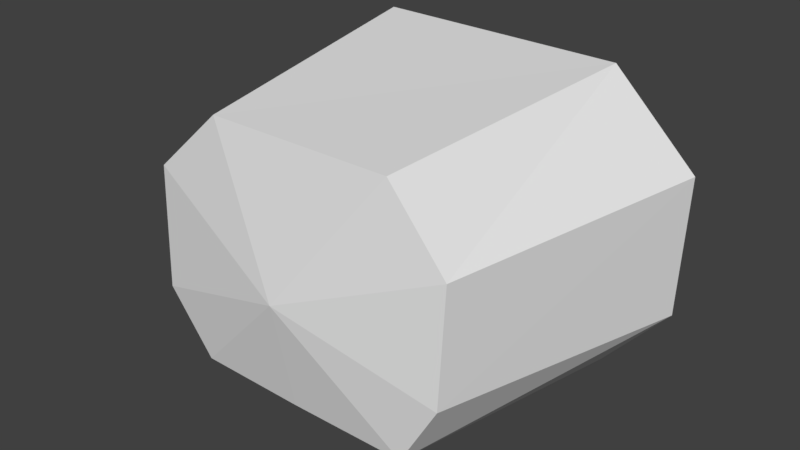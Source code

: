 # Source: huf_spine1.blend  (saved by Blender 2.82.7; exported with 4.5.12 LTS)
import bpy
from mathutils import Matrix  # noqa: F401  (used for matrix-valued properties, if any)

bpy.ops.wm.read_factory_settings(use_empty=True)
scene = bpy.context.scene
scene.name = 'Scene'

# ---- collections
col_collection_1 = bpy.data.collections.new('Collection 1'); scene.collection.children.link(col_collection_1)

# ---- materials (node trees are filled in below, after node groups)
mat_standard = bpy.data.materials.new('Standard')
mat_standard.alpha_threshold = 0.0
mat_standard.use_transparent_shadow = False
mat_standard.specular_color = (0.0, 0.0, 0.0)
mat_standard.roughness = 0.5

# ---- material node trees

# ---- world
world_world = bpy.data.worlds.new('World'); scene.world = world_world
world_world.color = (0.05088, 0.05088, 0.05088)
world_world.use_sun_shadow = False
world_world.sun_shadow_jitter_overblur = 0.0
world_world.cycles.sampling_method = 'MANUAL'

# ---- meshes
me_geometry_n27042 = bpy.data.meshes.new('Geometry_n27042')
me_geometry_n27042.from_pydata([(0.6347, 9.932, -7.728), (0.6143, -5.0, -6.151), (0.6943, 11.77, -0.9219), (0.6027, -6.288, -0.002812), (-4.076, -4.694, 7.47), (-6.001, 10.22, 8.79), (-11.24, 10.24, 3.949), (-7.938, -4.771, 3.927), (7.901, 10.08, 8.652), (6.221, -4.757, 7.47), (12.6, 10.04, 4.105), (9.429, -4.885, 3.782), (12.37, 9.977, -3.567), (9.231, -5.108, -2.458), (8.723, 9.884, -7.7), (7.126, -5.023, -6.095), (-6.904, 9.98, -7.7), (-5.456, -4.945, -6.095), (-11.27, 10.13, -3.325), (-7.947, -5.016, -2.72)], [], [(13, 11, 3), (15, 13, 3), (7, 5, 6), (7, 19, 3), (19, 17, 3), (9, 4, 3), (1, 15, 3), (7, 3, 4), (11, 9, 3), (3, 17, 1), (8, 4, 9), (2, 0, 16), (16, 18, 2), (18, 6, 2), (6, 5, 2), (5, 8, 2), (10, 2, 8), (10, 12, 2), (14, 2, 12), (0, 2, 14), (6, 19, 7), (19, 16, 17), (0, 17, 16), (0, 15, 1), (12, 15, 14), (10, 13, 12), (11, 8, 9), (7, 4, 5), (8, 5, 4), (6, 18, 19), (19, 18, 16), (0, 1, 17), (0, 14, 15), (12, 13, 15), (10, 11, 13), (11, 10, 8)])
_uv = me_geometry_n27042.uv_layers.new(name='UVMap')
_uv.uv.foreach_set('vector', [0.4155, 0.5172, 0.5444, 0.5124, 0.4568, 0.7161, 0.3355, 0.5658, 0.4155, 0.5172, 0.4568, 0.7161, 0.2998, 0.2165, 0.0001745, 0.3042, 0.01002, 0.1521, 0.5476, 0.9144, 0.4092, 0.9141, 0.4568, 0.7161, 0.4092, 0.9141, 0.3352, 0.8566, 0.4568, 0.7161, 0.6301, 0.5869, 0.6301, 0.8249, 0.4568, 0.7161, 0.3329, 0.7162, 0.3355, 0.5658, 0.4568, 0.7161, 0.5476, 0.9144, 0.4568, 0.7161, 0.6301, 0.8249, 0.5444, 0.5124, 0.6301, 0.5869, 0.4568, 0.7161, 0.4568, 0.7161, 0.3352, 0.8566, 0.3329, 0.7162, 0.003936, 0.6013, 0.29, 0.3369, 0.2918, 0.574, 0.4823, 0.2572, 0.3329, 0.2577, 0.3333, 0.09593, 0.3333, 0.09593, 0.4268, 0.001262, 0.4823, 0.2572, 0.4268, 0.001262, 0.5837, 0.0001745, 0.4823, 0.2572, 0.5837, 0.0001745, 0.6894, 0.1119, 0.4823, 0.2572, 0.6894, 0.1119, 0.6894, 0.41, 0.4823, 0.2572, 0.5921, 0.5121, 0.4823, 0.2572, 0.6894, 0.41, 0.5921, 0.5121, 0.4267, 0.5086, 0.4823, 0.2572, 0.3368, 0.4311, 0.4823, 0.2572, 0.4267, 0.5086, 0.3329, 0.2577, 0.4823, 0.2572, 0.3368, 0.4311, 0.01002, 0.1521, 0.3325, 0.08323, 0.2998, 0.2165, 0.9998, 0.5196, 0.6909, 0.4512, 0.9839, 0.4279, 0.6903, 0.2901, 0.9839, 0.4279, 0.6909, 0.4512, 0.6903, 0.2901, 0.9829, 0.1381, 0.9836, 0.2881, 0.7031, 0.0001745, 0.9829, 0.1381, 0.6897, 0.1173, 0.01299, 0.7408, 0.3325, 0.8105, 0.04622, 0.9014, 0.3025, 0.6861, 0.003936, 0.6013, 0.2918, 0.574, 0.2998, 0.2165, 0.29, 0.3369, 0.0001745, 0.3042, 0.003936, 0.6013, 0.0001745, 0.3042, 0.29, 0.3369, 0.01002, 0.1521, 0.04305, 0.0001745, 0.3325, 0.08323, 0.9998, 0.5196, 0.7053, 0.5825, 0.6909, 0.4512, 0.6903, 0.2901, 0.9836, 0.2881, 0.9839, 0.4279, 0.6903, 0.2901, 0.6897, 0.1173, 0.9829, 0.1381, 0.7031, 0.0001745, 0.9998, 0.0467, 0.9829, 0.1381, 0.01299, 0.7408, 0.3025, 0.6861, 0.3325, 0.8105, 0.3025, 0.6861, 0.01299, 0.7408, 0.003936, 0.6013])
me_geometry_n27042.materials.append(mat_standard)
me_geometry_n27042.use_remesh_preserve_volume = False
me_geometry_n27042.use_remesh_preserve_attributes = False
me_geometry_n27042.use_mirror_vertex_groups = False
me_geometry_n27042.update()

# ---- objects
ob_foot__9 = bpy.data.objects.new('foot (9)', me_geometry_n27042)

# ---- transforms, parenting, visibility, modifiers, constraints
ob_foot__9.location = (0.0, 0.0, 0.0)
ob_foot__9.lineart.crease_threshold = 0.0

# ---- collection membership
col_collection_1.objects.link(ob_foot__9)

# ---- scene / render settings (as saved in the file)
scene.frame_start = 1; scene.frame_end = 250; scene.frame_set(1)
scene.render.engine = 'BLENDER_EEVEE_NEXT'
scene.render.resolution_percentage = 50
scene.render.dither_intensity = 0.0
scene.cycles.use_denoising = False
scene.cycles.samples = 128
scene.cycles.sampling_pattern = 'TABULATED_SOBOL'
scene.cycles.use_adaptive_sampling = False
scene.cycles.use_light_tree = False
scene.cycles.blur_glossy = 0.0
scene.cycles.sample_clamp_indirect = 0.0
scene.view_settings.view_transform = 'Standard'
bpy.context.view_layer.update()

# ---- added for rendering (the .blend has no active camera and no usable light): camera, sun
cam_auto = bpy.data.cameras.new('AutoCamera')
cam_auto.lens = 50.0
cam_auto.sensor_width = 36.0
cam_auto.clip_end = 1000.0
ob_auto_camera = bpy.data.objects.new('AutoCamera', cam_auto)
scene.collection.objects.link(ob_auto_camera)
ob_auto_camera.location = (32.3007, -35.2166, 25.8374)
ob_auto_camera.rotation_euler = (1.09748, -7.21219e-08, 0.694738)
scene.camera = ob_auto_camera
light_auto_sun = bpy.data.lights.new('AutoSun', 'SUN')
light_auto_sun.energy = 3.0
light_auto_sun.angle = 0.0523599
ob_auto_sun = bpy.data.objects.new('AutoSun', light_auto_sun)
scene.collection.objects.link(ob_auto_sun)
ob_auto_sun.rotation_euler = (0.872665, 0.174533, 0.523599)
bpy.context.view_layer.update()
